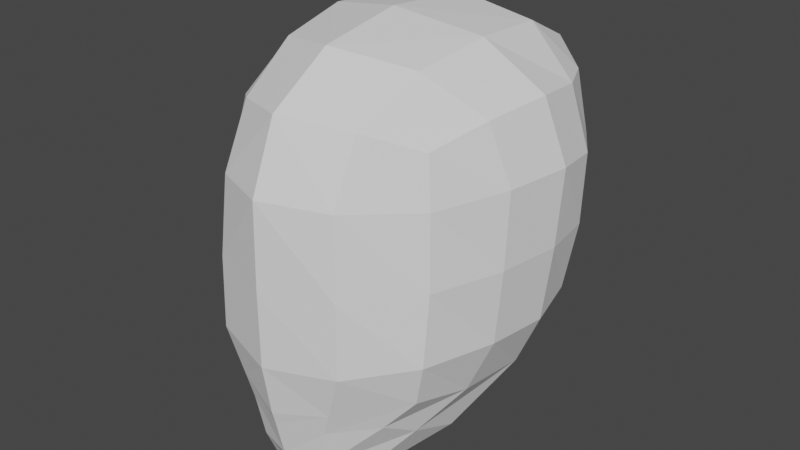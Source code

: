 # Source: BaseChar.blend  (saved by Blender 2.93.20; exported with 4.5.12 LTS)
import bpy
from mathutils import Matrix  # noqa: F401  (used for matrix-valued properties, if any)

bpy.ops.wm.read_factory_settings(use_empty=True)
scene = bpy.context.scene
scene.name = 'Scene'

# ---- collections
col_collection = bpy.data.collections.new('Collection'); scene.collection.children.link(col_collection)

# ---- world
world_world = bpy.data.worlds.new('World'); scene.world = world_world
world_world.use_nodes = True; world_world.node_tree.nodes.clear()
_N = world_world.node_tree.nodes; _L = world_world.node_tree.links
n0 = _N.new('ShaderNodeOutputWorld'); n0.name = 'World Output'; n0.location = (300, 300)
n1 = _N.new('ShaderNodeBackground'); n1.name = 'Background'; n1.location = (10, 300)
n1.inputs[0].default_value = (0.05088, 0.05088, 0.05088, 1.0)
_L.new(n1.outputs[0], n0.inputs[0])
n0.is_active_output = True
world_world.color = (0.05088, 0.05088, 0.05088)
world_world.use_sun_shadow = False
world_world.sun_shadow_jitter_overblur = 0.0

# ---- meshes
me_cube = bpy.data.meshes.new('Cube')
me_cube.from_pydata([(55.72, -48.3, -56.46), (53.64, -39.1, 61.36), (51.1, 62.34, -51.02), (56.3, 69.7, 69.05), (31.72, 69.4, -56.63), (0.0, 72.35, -59.32), (0.0, 86.26, 80.24), (36.35, 83.91, 77.96), (60.72, 73.98, 36.94), (60.34, 73.69, 1.603), (56.39, 68.21, -30.2), (61.4, -18.12, -62.23), (63.15, 19.51, -64.81), (58.16, 45.76, -59.29), (65.76, 49.14, 69.57), (70.19, 20.16, 73.17), (63.47, -11.4, 69.39), (58.19, -43.07, 37.13), (61.04, -46.45, 0.961), (61.21, -50.78, -34.39), (0.0, -83.97, -67.81), (26.88, -74.76, -62.53), (31.84, -58.4, 70.3), (0.0, -73.38, 75.12), (0.0, 92.83, -34.02), (0.0, 101.3, 1.921), (0.0, 102.9, 47.34), (33.4, 85.87, -32.38), (35.0, 92.87, 1.449), (35.45, 95.43, 43.6), (70.06, 45.9, -33.02), (75.31, 48.83, 2.086), (75.96, 49.9, 38.32), (75.56, 19.08, -36.38), (79.67, 20.49, 2.436), (80.78, 23.52, 41.11), (72.24, -13.5, -35.16), (74.54, -11.82, 2.174), (73.82, -8.343, 39.56), (35.07, -77.39, -38.22), (34.87, -76.31, -1.035), (32.12, -73.26, 39.45), (0.0, -88.44, -40.56), (0.0, -88.47, -1.548), (0.0, -87.27, 41.37), (0.0, 45.54, -72.21), (34.25, 48.08, -71.25), (0.0, 5.952, -78.09), (36.96, 16.31, -77.91), (40.69, 52.11, 93.15), (0.0, 53.49, 99.1), (42.28, 12.39, 95.37), (0.0, 2.883, 103.4), (37.56, -25.77, 88.95), (0.0, -40.88, 96.04), (42.4, -55.3, -72.04), (46.86, -37.36, -82.12), (48.3, -11.88, -92.26), (0.0, -82.09, -74.7), (22.81, -73.56, -74.53), (0.0, -65.87, -117.5), (20.0, -62.35, -115.5), (0.0, -77.66, -93.93), (19.3, -71.14, -95.78)], [], [(24, 25, 28, 27), (25, 26, 29, 28), (26, 6, 7, 29), (29, 7, 3, 8), (28, 29, 8, 9), (27, 28, 9, 10), (4, 27, 10, 2), (5, 24, 27, 4), (30, 31, 34, 33), (31, 32, 35, 34), (33, 34, 37, 36), (34, 35, 38, 37), (2, 10, 30, 13), (10, 9, 31, 30), (9, 8, 32, 31), (8, 3, 14, 32), (32, 14, 15, 35), (35, 15, 16, 38), (38, 16, 1, 17), (37, 38, 17, 18), (36, 37, 18, 19), (11, 36, 19, 0), (12, 33, 36, 11), (13, 30, 33, 12), (39, 40, 43, 42), (40, 41, 44, 43), (0, 19, 39, 21), (19, 18, 40, 39), (18, 17, 41, 40), (17, 1, 22, 41), (41, 22, 23, 44), (21, 39, 42, 20), (45, 46, 48, 47), (12, 11, 56, 57), (5, 4, 46, 45), (4, 2, 13, 46), (46, 13, 12, 48), (48, 12, 57, 61), (47, 48, 61, 60), (11, 0, 55, 56), (49, 50, 52, 51), (51, 52, 54, 53), (3, 7, 49, 14), (7, 6, 50, 49), (53, 54, 23, 22), (16, 53, 22, 1), (15, 51, 53, 16), (14, 49, 51, 15), (60, 61, 63, 62), (61, 57, 56, 63), (63, 56, 55, 59), (62, 63, 59, 58), (21, 20, 58, 59), (0, 21, 59, 55)])
_uv = me_cube.uv_layers.new(name='UVMap')
_uv.uv.foreach_set('vector', [0.4375, 0.375, 0.5, 0.375, 0.5, 0.4375, 0.4375, 0.4375, 0.5, 0.375, 0.5596, 0.3767, 0.5625, 0.4375, 0.5, 0.4375, 0.5596, 0.3767, 0.6168, 0.3803, 0.625, 0.4375, 0.5625, 0.4375, 0.5625, 0.4375, 0.625, 0.4375, 0.6361, 0.5105, 0.5625, 0.5, 0.5, 0.4375, 0.5625, 0.4375, 0.5625, 0.5, 0.5, 0.5, 0.4375, 0.4375, 0.5, 0.4375, 0.5, 0.5, 0.4375, 0.5, 0.375, 0.4375, 0.4375, 0.4375, 0.4375, 0.5, 0.375, 0.5, 0.375, 0.375, 0.4375, 0.375, 0.4375, 0.4375, 0.375, 0.4375, 0.4375, 0.5625, 0.5, 0.5625, 0.5, 0.625, 0.4375, 0.625, 0.5, 0.5625, 0.5625, 0.5625, 0.5625, 0.625, 0.5, 0.625, 0.4375, 0.625, 0.5, 0.625, 0.5, 0.6875, 0.4375, 0.6875, 0.5, 0.625, 0.5625, 0.625, 0.5625, 0.6875, 0.5, 0.6875, 0.375, 0.5, 0.4375, 0.5, 0.4375, 0.5625, 0.375, 0.5625, 0.4375, 0.5, 0.5, 0.5, 0.5, 0.5625, 0.4375, 0.5625, 0.5, 0.5, 0.5625, 0.5, 0.5625, 0.5625, 0.5, 0.5625, 0.5625, 0.5, 0.6361, 0.5105, 0.625, 0.5625, 0.5625, 0.5625, 0.5625, 0.5625, 0.625, 0.5625, 0.625, 0.625, 0.5625, 0.625, 0.5625, 0.625, 0.625, 0.625, 0.625, 0.6875, 0.5625, 0.6875, 0.5625, 0.6875, 0.625, 0.6875, 0.625, 0.75, 0.5625, 0.75, 0.5, 0.6875, 0.5625, 0.6875, 0.5625, 0.75, 0.5, 0.75, 0.4375, 0.6875, 0.5, 0.6875, 0.5, 0.75, 0.4375, 0.75, 0.375, 0.6875, 0.4375, 0.6875, 0.4375, 0.75, 0.375, 0.75, 0.375, 0.625, 0.4375, 0.625, 0.4375, 0.6875, 0.375, 0.6875, 0.375, 0.5625, 0.4375, 0.5625, 0.4375, 0.625, 0.375, 0.625, 0.4375, 0.8125, 0.5, 0.8125, 0.5, 0.875, 0.4375, 0.875, 0.5, 0.8125, 0.5625, 0.8125, 0.5625, 0.875, 0.5, 0.875, 0.375, 0.75, 0.4375, 0.75, 0.4375, 0.8125, 0.4084, 0.8048, 0.4375, 0.75, 0.5, 0.75, 0.5, 0.8125, 0.4375, 0.8125, 0.5, 0.75, 0.5625, 0.75, 0.5625, 0.8125, 0.5, 0.8125, 0.5625, 0.75, 0.625, 0.75, 0.625, 0.8125, 0.5625, 0.8125, 0.5625, 0.8125, 0.625, 0.8125, 0.625, 0.875, 0.5625, 0.875, 0.4084, 0.8048, 0.4375, 0.8125, 0.4375, 0.875, 0.375, 0.875, 0.25, 0.5625, 0.3125, 0.5625, 0.3125, 0.625, 0.25, 0.625, 0.375, 0.625, 0.375, 0.6875, 0.375, 0.6875, 0.375, 0.625, 0.25, 0.5, 0.3125, 0.5, 0.3125, 0.5625, 0.25, 0.5625, 0.3125, 0.5, 0.375, 0.5, 0.375, 0.5625, 0.3125, 0.5625, 0.3125, 0.5625, 0.375, 0.5625, 0.375, 0.625, 0.3125, 0.625, 0.3125, 0.625, 0.375, 0.625, 0.375, 0.625, 0.3125, 0.625, 0.25, 0.625, 0.3125, 0.625, 0.3125, 0.625, 0.25, 0.625, 0.375, 0.6875, 0.375, 0.75, 0.375, 0.75, 0.375, 0.6875, 0.6875, 0.5625, 0.7487, 0.5603, 0.75, 0.625, 0.6875, 0.625, 0.6875, 0.625, 0.75, 0.625, 0.75, 0.6875, 0.6875, 0.6875, 0.6361, 0.5105, 0.6875, 0.5, 0.6875, 0.5625, 0.625, 0.5625, 0.6875, 0.5, 0.7448, 0.506, 0.7487, 0.5603, 0.6875, 0.5625, 0.6875, 0.6875, 0.75, 0.6875, 0.75, 0.75, 0.6875, 0.75, 0.625, 0.6875, 0.6875, 0.6875, 0.6875, 0.75, 0.625, 0.75, 0.625, 0.625, 0.6875, 0.625, 0.6875, 0.6875, 0.625, 0.6875, 0.625, 0.5625, 0.6875, 0.5625, 0.6875, 0.625, 0.625, 0.625, 0.25, 0.625, 0.3125, 0.625, 0.3125, 0.6875, 0.25, 0.6875, 0.3125, 0.625, 0.375, 0.625, 0.375, 0.6875, 0.3125, 0.6875, 0.3125, 0.6875, 0.375, 0.6875, 0.375, 0.75, 0.3412, 0.7683, 0.25, 0.6875, 0.3125, 0.6875, 0.3412, 0.7683, 0.25, 0.75, 0.4084, 0.8048, 0.375, 0.875, 0.375, 0.875, 0.3939, 0.8009, 0.375, 0.75, 0.4084, 0.8048, 0.3939, 0.8009, 0.375, 0.75])
me_cube.use_remesh_fix_poles = True
me_cube.use_remesh_preserve_attributes = False
me_cube.update()

# ---- objects
ob_cube = bpy.data.objects.new('Cube', me_cube)

# ---- transforms, parenting, visibility, modifiers, constraints
ob_cube.location = (0.0, 0.0, 0.0)
_m = ob_cube.modifiers.new('Mirror', 'MIRROR')
_m.use_clip = True

# ---- collection membership
col_collection.objects.link(ob_cube)

# ---- scene / render settings (as saved in the file)
scene.frame_start = 1; scene.frame_end = 250; scene.frame_set(0)
scene.render.engine = 'BLENDER_EEVEE_NEXT'
scene.cycles.use_denoising = False
scene.cycles.samples = 128
scene.cycles.sampling_pattern = 'TABULATED_SOBOL'
scene.cycles.use_adaptive_sampling = False
scene.cycles.use_light_tree = False
scene.view_settings.view_transform = 'Filmic'
scene.unit_settings.scale_length = 0.01
bpy.context.view_layer.update()

# ---- added for rendering (the .blend has no active camera and no usable light): camera, sun
cam_auto = bpy.data.cameras.new('AutoCamera')
cam_auto.lens = 50.0
cam_auto.sensor_width = 36.0
cam_auto.clip_end = 5422.11
ob_auto_camera = bpy.data.objects.new('AutoCamera', cam_auto)
scene.collection.objects.link(ob_auto_camera)
ob_auto_camera.location = (308.953, -363.543, 240.125)
ob_auto_camera.rotation_euler = (1.09748, -7.21219e-08, 0.694738)
scene.camera = ob_auto_camera
light_auto_sun = bpy.data.lights.new('AutoSun', 'SUN')
light_auto_sun.energy = 3.0
light_auto_sun.angle = 0.0523599
ob_auto_sun = bpy.data.objects.new('AutoSun', light_auto_sun)
scene.collection.objects.link(ob_auto_sun)
ob_auto_sun.rotation_euler = (0.872665, 0.174533, 0.523599)
bpy.context.view_layer.update()

